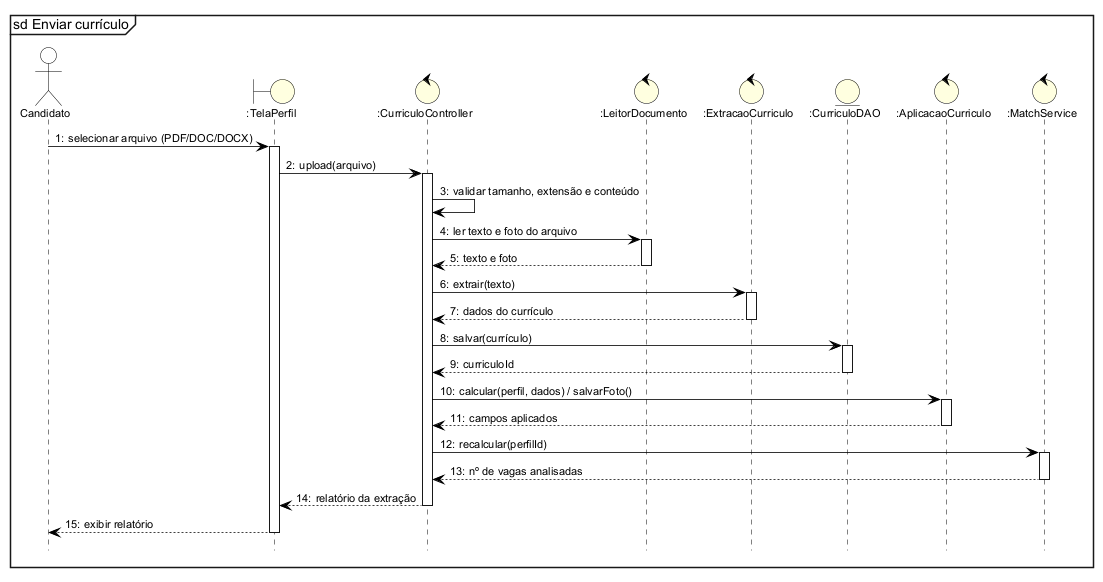

The diagram above was rendered by PlantUML. Its source (embedded in the PNG):
@startuml
!include estilo.iuml
mainframe sd Enviar currículo
autonumber "0:"
hide footbox

actor Candidato as A
boundary ":TelaPerfil" as T
control ":CurriculoController" as C
control ":LeitorDocumento" as L
control ":ExtracaoCurriculo" as X
entity ":CurriculoDAO" as CV
control ":AplicacaoCurriculo" as AP
control ":MatchService" as M
A -> T ++ : selecionar arquivo (PDF/DOC/DOCX)
T -> C ++ : upload(arquivo)
C -> C : validar tamanho, extensão e conteúdo
C -> L ++ : ler texto e foto do arquivo
L --> C -- : texto e foto
C -> X ++ : extrair(texto)
X --> C -- : dados do currículo
C -> CV ++ : salvar(currículo)
CV --> C -- : curriculoId
C -> AP ++ : calcular(perfil, dados) / salvarFoto()
AP --> C -- : campos aplicados
C -> M ++ : recalcular(perfilId)
M --> C -- : nº de vagas analisadas
C --> T -- : relatório da extração
T --> A -- : exibir relatório
@enduml